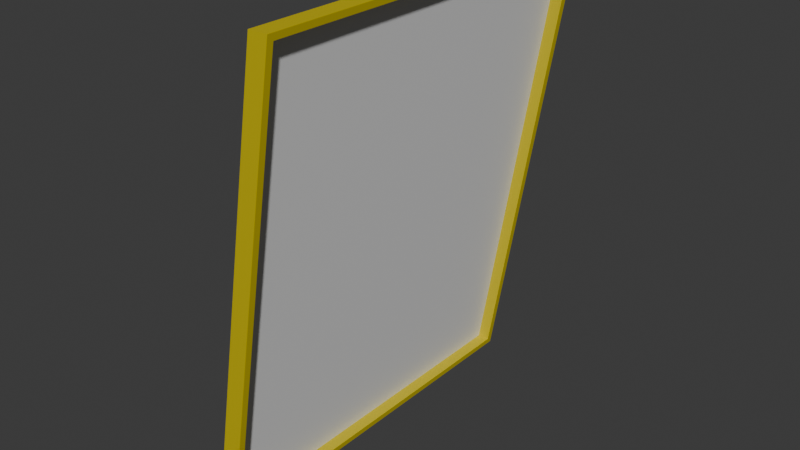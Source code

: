 # Source: window_slanted_5x1x6.blend  (saved by Blender 4.2.67; exported with 4.5.12 LTS)
import bpy
from mathutils import Matrix  # noqa: F401  (used for matrix-valued properties, if any)

bpy.ops.wm.read_factory_settings(use_empty=True)
scene = bpy.context.scene
scene.name = 'Scene'

# ---- collections
col_collection = bpy.data.collections.new('Collection'); scene.collection.children.link(col_collection)

# ---- materials (node trees are filled in below, after node groups)
mat_material = bpy.data.materials.new('Material')
mat_material.alpha_threshold = 0.0
mat_material.roughness = 0.5
mat_material.line_color = (0.0, 0.0, 0.0, 1.0)
mat_paintable = bpy.data.materials.new('paintable')
mat_paintable_1 = bpy.data.materials.new('paintable-1')
mat_materialglass = bpy.data.materials.new('MATERIALglass')

# ---- material node trees
mat_material.use_nodes = True; mat_material.node_tree.nodes.clear()
_N = mat_material.node_tree.nodes; _L = mat_material.node_tree.links
n0 = _N.new('ShaderNodeOutputMaterial'); n0.name = 'Material Output'; n0.location = (300, 300)
n1 = _N.new('ShaderNodeBsdfPrincipled'); n1.name = 'Principled BSDF'; n1.location = (10, 300)
n1.inputs[3].default_value = 1.45
_L.new(n1.outputs[0], n0.inputs[0])
n0.is_active_output = True
mat_paintable.use_nodes = True; mat_paintable.node_tree.nodes.clear()
_N = mat_paintable.node_tree.nodes; _L = mat_paintable.node_tree.links
n0 = _N.new('ShaderNodeBsdfPrincipled'); n0.name = 'プリンシプルBSDF'; n0.location = (10, 300)
n0.inputs[0].default_value = (1.0, 0.4969, 0.0, 1.0)
n1 = _N.new('ShaderNodeOutputMaterial'); n1.name = 'マテリアル出力'; n1.location = (300, 300)
_L.new(n0.outputs[0], n1.inputs[0])
n1.is_active_output = True
mat_paintable_1.use_nodes = True; mat_paintable_1.node_tree.nodes.clear()
_N = mat_paintable_1.node_tree.nodes; _L = mat_paintable_1.node_tree.links
n0 = _N.new('ShaderNodeBsdfPrincipled'); n0.name = 'プリンシプルBSDF'; n0.location = (10, 300)
n0.inputs[0].default_value = (0.6105, 0.491, 0.0, 1.0)
n1 = _N.new('ShaderNodeOutputMaterial'); n1.name = 'マテリアル出力'; n1.location = (300, 300)
_L.new(n0.outputs[0], n1.inputs[0])
n1.is_active_output = True
mat_materialglass.use_nodes = True; mat_materialglass.node_tree.nodes.clear()
_N = mat_materialglass.node_tree.nodes; _L = mat_materialglass.node_tree.links
n0 = _N.new('ShaderNodeBsdfPrincipled'); n0.name = 'プリンシプルBSDF'; n0.location = (10, 300)
n1 = _N.new('ShaderNodeOutputMaterial'); n1.name = 'マテリアル出力'; n1.location = (300, 300)
_L.new(n0.outputs[0], n1.inputs[0])
n1.is_active_output = True

# ---- world
world_world = bpy.data.worlds.new('World'); scene.world = world_world
world_world.use_nodes = True; world_world.node_tree.nodes.clear()
_N = world_world.node_tree.nodes; _L = world_world.node_tree.links
n0 = _N.new('ShaderNodeOutputWorld'); n0.name = 'World Output'; n0.location = (300, 300)
n1 = _N.new('ShaderNodeBackground'); n1.name = 'Background'; n1.location = (10, 300)
n1.inputs[0].default_value = (0.05088, 0.05088, 0.05088, 1.0)
_L.new(n1.outputs[0], n0.inputs[0])
n0.is_active_output = True
world_world.color = (0.05088, 0.05088, 0.05088)
world_world.sun_shadow_jitter_overblur = 0.0

# ---- meshes
me_cube = bpy.data.meshes.new('Cube')
me_cube.from_pydata([(1.453, 8.84, 10.84), (-0.4933, 8.84, -0.84), (1.453, -0.84, 10.84), (-0.4933, -0.84, -0.84), (0.9733, 8.84, 10.84), (-0.9733, 8.84, -0.84), (0.9733, -0.84, 10.84), (-0.9733, -0.84, -0.84), (1.48, 9.0, 11.0), (-0.52, 9.0, -1.0), (1.48, -1.0, 11.0), (-0.52, -1.0, -1.0), (1.48, 9.0, 11.0), (-0.52, 9.0, -1.0), (1.48, -1.0, 11.0), (-0.52, -1.0, -1.0), (-1.0, 9.0, -1.0), (-1.0, -1.0, -1.0), (1.0, -1.0, 11.0), (1.0, 9.0, 11.0), (1.133, 8.84, 10.84), (-0.8133, 8.84, -0.84), (1.133, -0.84, 10.84), (-0.8133, -0.84, -0.84)], [], [(8, 19, 18, 10), (11, 10, 18, 17), (7, 6, 4, 5), (16, 9, 11, 17), (16, 19, 8, 9), (12, 13, 9, 8), (15, 14, 10, 11), (14, 12, 8, 10), (13, 15, 11, 9), (0, 1, 13, 12), (3, 2, 14, 15), (2, 0, 12, 14), (1, 3, 15, 13), (7, 5, 16, 17), (6, 7, 17, 18), (5, 4, 19, 16), (4, 6, 18, 19), (0, 2, 6, 4), (0, 4, 5, 1), (7, 3, 1, 5), (6, 2, 3, 7), (21, 20, 22, 23)])
me_cube.polygons.foreach_set('material_index', [2, 2, 3, 2, 2, 1, 1, 1, 1, 2, 2, 2, 2, 1, 1, 1, 1, 2, 2, 2, 2, 3])
_uv = me_cube.uv_layers.new(name='UVMap')
_uv.uv.foreach_set('vector', [0.625, 0.5, 0.875, 0.5, 0.875, 0.75, 0.625, 0.75, 0.375, 0.75, 0.625, 0.75, 0.625, 1.0, 0.375, 1.0, 0.3925, 0.01747, 0.6075, 0.01747, 0.6075, 0.2325, 0.3925, 0.2325, 0.125, 0.5, 0.375, 0.5, 0.375, 0.75, 0.125, 0.75, 0.375, 0.25, 0.625, 0.25, 0.625, 0.5, 0.375, 0.5, 0.0, 0.0, 0.0, 0.0, 0.0, 0.0, 0.0, 0.0, 0.0, 0.0, 0.0, 0.0, 0.0, 0.0, 0.0, 0.0, 0.625, 0.75, 0.625, 0.5, 0.625, 0.5, 0.625, 0.75, 0.375, 0.5, 0.375, 0.75, 0.375, 0.75, 0.375, 0.5, 0.6087, 0.5163, 0.3913, 0.5163, 0.375, 0.5, 0.625, 0.5, 0.3913, 0.7337, 0.6087, 0.7337, 0.625, 0.75, 0.375, 0.75, 0.6087, 0.7337, 0.6087, 0.5163, 0.625, 0.5, 0.625, 0.75, 0.3913, 0.5163, 0.3913, 0.7337, 0.375, 0.75, 0.375, 0.5, 0.3925, 0.01747, 0.3925, 0.2325, 0.375, 0.25, 0.375, 0.0, 0.6075, 0.01747, 0.3925, 0.01747, 0.375, 0.0, 0.625, 0.0, 0.3925, 0.2325, 0.6075, 0.2325, 0.625, 0.25, 0.375, 0.25, 0.6075, 0.2325, 0.6075, 0.01747, 0.625, 0.0, 0.625, 0.25, 0.6087, 0.5163, 0.6087, 0.7337, 0.6075, 0.01747, 0.6075, 0.2325, 0.6087, 0.5163, 0.6075, 0.2325, 0.3925, 0.2325, 0.0, 0.0, 0.0, 0.0, 0.0, 0.0, 0.0, 0.0, 0.0, 0.0, 0.0, 0.0, 0.0, 0.0, 0.0, 0.0, 0.0, 0.0, 0.3913, 0.5163, 0.6087, 0.5163, 0.6087, 0.7337, 0.3913, 0.7337])
me_cube.materials.append(mat_material)
me_cube.materials.append(mat_paintable)
me_cube.materials.append(mat_paintable_1)
me_cube.materials.append(mat_materialglass)
me_cube.use_mirror_vertex_groups = False
me_cube.update()

# ---- objects
ob_cube = bpy.data.objects.new('Cube', me_cube)

# ---- transforms, parenting, visibility, modifiers, constraints
ob_cube.location = (0.0, 0.0, 0.0)
ob_cube.scale = (0.125, 0.125, 0.125)
ob_cube.lock_rotations_4d = False
ob_cube.empty_display_type = 'ARROWS'
ob_cube.lineart.crease_threshold = 0.0

# ---- collection membership
col_collection.objects.link(ob_cube)

# ---- scene / render settings (as saved in the file)
scene.frame_start = 1; scene.frame_end = 250; scene.frame_set(1)
scene.render.engine = 'BLENDER_EEVEE_NEXT'
bpy.context.view_layer.update()

# ---- added for rendering (the .blend has no active camera and no usable light): camera, sun
cam_auto = bpy.data.cameras.new('AutoCamera')
cam_auto.lens = 50.0
cam_auto.sensor_width = 36.0
cam_auto.clip_end = 1000.0
ob_auto_camera = bpy.data.objects.new('AutoCamera', cam_auto)
scene.collection.objects.link(ob_auto_camera)
ob_auto_camera.location = (1.85919, -1.69502, 2.08835)
ob_auto_camera.rotation_euler = (1.09748, -7.21219e-08, 0.694738)
scene.camera = ob_auto_camera
light_auto_sun = bpy.data.lights.new('AutoSun', 'SUN')
light_auto_sun.energy = 3.0
light_auto_sun.angle = 0.0523599
ob_auto_sun = bpy.data.objects.new('AutoSun', light_auto_sun)
scene.collection.objects.link(ob_auto_sun)
ob_auto_sun.rotation_euler = (0.872665, 0.174533, 0.523599)
bpy.context.view_layer.update()
